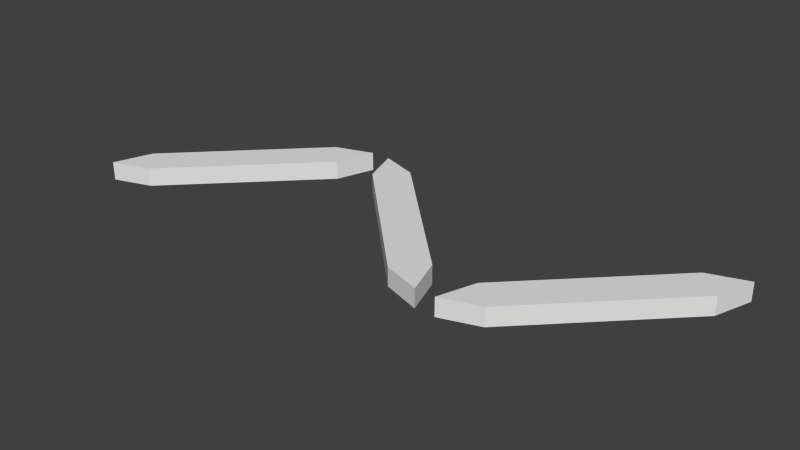 # Source: butane.blend  (saved by Blender 2.65.0; exported with 4.5.12 LTS)
import bpy
from mathutils import Matrix  # noqa: F401  (used for matrix-valued properties, if any)

bpy.ops.wm.read_factory_settings(use_empty=True)
scene = bpy.context.scene
scene.name = 'Scene'

# ---- collections
col_collection_1 = bpy.data.collections.new('Collection 1'); scene.collection.children.link(col_collection_1)

# ---- materials (node trees are filled in below, after node groups)
mat_default = bpy.data.materials.new('default')
mat_default.alpha_threshold = 0.0
mat_default.use_transparent_shadow = False
mat_default.roughness = 0.5
mat_default.specular_intensity = 0.0
mat_default.line_color = (0.0, 0.0, 0.0, 1.0)

# ---- material node trees

# ---- world
world_world = bpy.data.worlds.new('World'); scene.world = world_world
world_world.color = (0.05088, 0.05088, 0.05088)
world_world.use_sun_shadow = False
world_world.sun_shadow_jitter_overblur = 0.0
world_world.cycles.sampling_method = 'MANUAL'
world_world.cycles.sample_map_resolution = 256

# ---- meshes
me_structure = bpy.data.meshes.new('structure')
me_structure.from_pydata([(1.198, -0.9801, 0.1), (1.198, -0.9801, -0.1), (3.158, 0.98, 0.1), (3.158, 0.98, -0.1), (2.738, 0.84, 0.1), (3.018, 0.56, -0.1), (2.738, 0.84, -0.1), (3.018, 0.56, 0.1), (1.618, -0.84, 0.1), (1.338, -0.56, -0.1), (1.338, -0.56, 0.1), (1.618, -0.84, -0.1), (0.9801, -0.98, 0.1), (0.9801, -0.98, -0.1), (-0.98, 0.9801, 0.1), (-0.98, 0.9801, -0.1), (-0.8401, 0.56, 0.1), (-0.56, 0.84, -0.1), (-0.8401, 0.56, -0.1), (-0.56, 0.84, 0.1), (0.84, -0.56, 0.1), (0.56, -0.8401, -0.1), (0.56, -0.8401, 0.1), (0.84, -0.56, -0.1), (-3.158, -0.9801, 0.1), (-3.158, -0.9801, -0.1), (-1.198, 0.98, 0.1), (-1.198, 0.98, -0.1), (-1.618, 0.84, 0.1), (-1.338, 0.56, -0.1), (-1.618, 0.84, -0.1), (-1.338, 0.56, 0.1), (-2.738, -0.84, 0.1), (-3.018, -0.56, -0.1), (-3.018, -0.56, 0.1), (-2.738, -0.84, -0.1)], [], [(5, 3, 2, 7), (4, 2, 3, 6), (11, 1, 9), (10, 0, 8), (7, 2, 4), (5, 6, 3), (0, 1, 11, 8), (0, 10, 9, 1), (5, 11, 9, 6), (11, 5, 7, 8), (4, 10, 8, 7), (10, 4, 6, 9), (17, 15, 14, 19), (16, 14, 15, 18), (23, 13, 21), (22, 12, 20), (19, 14, 16), (17, 18, 15), (12, 13, 23, 20), (12, 22, 21, 13), (17, 23, 21, 18), (23, 17, 19, 20), (16, 22, 20, 19), (22, 16, 18, 21), (29, 27, 26, 31), (28, 26, 27, 30), (35, 25, 33), (34, 24, 32), (31, 26, 28), (29, 30, 27), (24, 25, 35, 32), (24, 34, 33, 25), (29, 35, 33, 30), (35, 29, 31, 32), (28, 34, 32, 31), (34, 28, 30, 33)])
me_structure.materials.append(mat_default)
me_structure.use_remesh_preserve_volume = False
me_structure.use_remesh_preserve_attributes = False
me_structure.use_mirror_vertex_groups = False
me_structure.update()

# ---- objects
ob_root = bpy.data.objects.new('root', None)
ob_butane = bpy.data.objects.new('butane', me_structure)

# ---- transforms, parenting, visibility, modifiers, constraints
ob_root.location = (0.0, 0.0, 0.0)
ob_root.empty_image_offset = (0.0, 0.0)
ob_root.lineart.crease_threshold = 0.0
ob_butane.parent = ob_root
ob_butane.location = (0.0, 0.0, 0.0)
ob_butane.display_type = 'SOLID'
ob_butane.lineart.crease_threshold = 0.0

# ---- collection membership
col_collection_1.objects.link(ob_root)
col_collection_1.objects.link(ob_butane)

# ---- scene / render settings (as saved in the file)
scene.frame_start = 1; scene.frame_end = 250; scene.frame_set(1)
scene.render.engine = 'BLENDER_EEVEE_NEXT'
scene.render.image_settings.color_mode = 'RGB'
scene.render.image_settings.compression = 90
scene.render.resolution_percentage = 50
scene.render.dither_intensity = 0.0
scene.render.bake_margin = 2
scene.render.bake_bias = 0.0
scene.cycles.use_denoising = False
scene.cycles.samples = 10
scene.cycles.sampling_pattern = 'TABULATED_SOBOL'
scene.cycles.light_sampling_threshold = 0.0
scene.cycles.use_adaptive_sampling = False
scene.cycles.use_light_tree = False
scene.cycles.blur_glossy = 0.0
scene.cycles.volume_bounces = 1
scene.cycles.pixel_filter_type = 'GAUSSIAN'
scene.cycles.sample_clamp_indirect = 0.0
scene.view_settings.view_transform = 'Standard'
bpy.context.view_layer.update()

# ---- added for rendering (the .blend has no active camera and no usable light): camera, sun
cam_auto = bpy.data.cameras.new('AutoCamera')
cam_auto.lens = 50.0
cam_auto.sensor_width = 36.0
cam_auto.clip_end = 1000.0
ob_auto_camera = bpy.data.objects.new('AutoCamera', cam_auto)
scene.collection.objects.link(ob_auto_camera)
ob_auto_camera.location = (6.12166, -7.3459, 4.89727)
ob_auto_camera.rotation_euler = (1.09748, -7.21219e-08, 0.694738)
scene.camera = ob_auto_camera
light_auto_sun = bpy.data.lights.new('AutoSun', 'SUN')
light_auto_sun.energy = 3.0
light_auto_sun.angle = 0.0523599
ob_auto_sun = bpy.data.objects.new('AutoSun', light_auto_sun)
scene.collection.objects.link(ob_auto_sun)
ob_auto_sun.rotation_euler = (0.872665, 0.174533, 0.523599)
bpy.context.view_layer.update()
